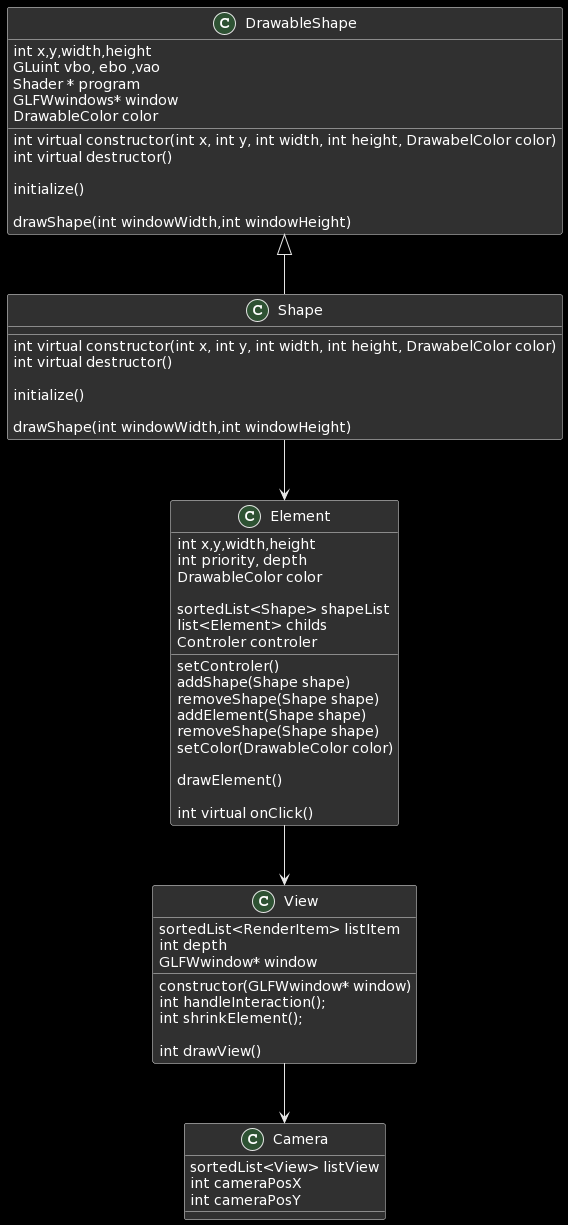

The diagram above was rendered by PlantUML. Its source (embedded in the PNG):
@startuml
class Camera{

sortedList<View> listView
int cameraPosX
int cameraPosY

}

class Element{

int x,y,width,height
int priority, depth
DrawableColor color

sortedList<Shape> shapeList
list<Element> childs
Controler controler

setControler()
addShape(Shape shape)
removeShape(Shape shape)
addElement(Shape shape)
removeShape(Shape shape)
setColor(DrawableColor color)

drawElement()

int virtual onClick()
}

class View{

sortedList<RenderItem> listItem
int depth
GLFWwindow* window

constructor(GLFWwindow* window)
int handleInteraction();
int shrinkElement();

int drawView()
}

class Shape extends DrawableShape{

int virtual constructor(int x, int y, int width, int height, DrawabelColor color)
int virtual destructor()

initialize()

drawShape(int windowWidth,int windowHeight)

}

class DrawableShape{

int x,y,width,height
GLuint vbo, ebo ,vao
Shader * program
GLFWwindows* window
DrawableColor color
int virtual constructor(int x, int y, int width, int height, DrawabelColor color)
int virtual destructor()

initialize()

drawShape(int windowWidth,int windowHeight)
}

View --> Camera
Shape --> Element
Element --> View
@enduml